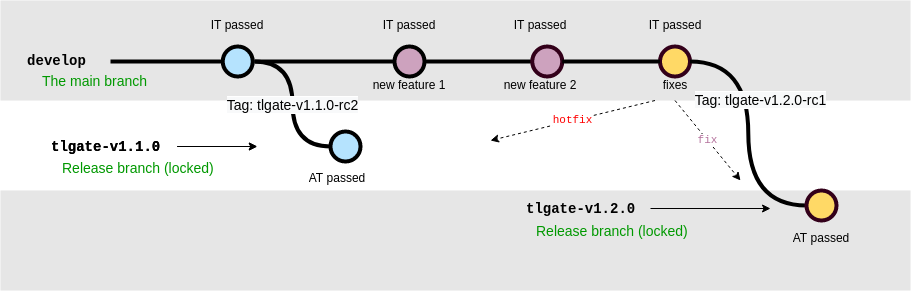

The diagram above was exported from draw.io. Its source (the exported page's mxGraphModel, read from the mxfile embedded in the PNG):
<mxGraphModel dx="2212" dy="897" grid="1" gridSize="10" guides="1" tooltips="1" connect="1" arrows="1" fold="1" page="1" pageScale="1" pageWidth="1100" pageHeight="850" math="0" shadow="0">
  <root>
    <mxCell id="HXlDSq5vJscIwFaG9ok0-0" />
    <mxCell id="HXlDSq5vJscIwFaG9ok0-1" parent="HXlDSq5vJscIwFaG9ok0-0" />
    <mxCell id="HXlDSq5vJscIwFaG9ok0-58" value="" style="rounded=0;whiteSpace=wrap;html=1;fontSize=13;fontColor=#FF0000;strokeColor=none;fillColor=#E6E6E6;" vertex="1" parent="HXlDSq5vJscIwFaG9ok0-1">
      <mxGeometry x="40" y="150" width="910" height="100" as="geometry" />
    </mxCell>
    <mxCell id="HXlDSq5vJscIwFaG9ok0-57" value="" style="rounded=0;whiteSpace=wrap;html=1;fontSize=13;fontColor=#FF0000;strokeColor=none;fillColor=#E6E6E6;" vertex="1" parent="HXlDSq5vJscIwFaG9ok0-1">
      <mxGeometry x="40" y="340" width="910" height="100" as="geometry" />
    </mxCell>
    <mxCell id="HXlDSq5vJscIwFaG9ok0-2" value="fixes" style="text;html=1;strokeColor=none;fillColor=none;align=center;verticalAlign=middle;whiteSpace=wrap;overflow=hidden;" vertex="1" parent="HXlDSq5vJscIwFaG9ok0-1">
      <mxGeometry x="674.5" y="220" width="80" height="30" as="geometry" />
    </mxCell>
    <mxCell id="HXlDSq5vJscIwFaG9ok0-3" value="" style="verticalLabelPosition=bottom;verticalAlign=top;html=1;strokeWidth=4;shape=mxgraph.flowchart.on-page_reference;plain-blue;gradientColor=none;fillColor=#B5E3Fe;strokeColor=#000000;" vertex="1" parent="HXlDSq5vJscIwFaG9ok0-1">
      <mxGeometry x="262.25" y="196" width="30" height="30" as="geometry" />
    </mxCell>
    <mxCell id="HXlDSq5vJscIwFaG9ok0-4" value="" style="edgeStyle=orthogonalEdgeStyle;curved=1;rounded=0;orthogonalLoop=1;jettySize=auto;html=1;endArrow=none;endFill=0;strokeWidth=4;entryX=0;entryY=0.5;entryDx=0;entryDy=0;entryPerimeter=0;" edge="1" parent="HXlDSq5vJscIwFaG9ok0-1" source="HXlDSq5vJscIwFaG9ok0-5" target="HXlDSq5vJscIwFaG9ok0-6">
      <mxGeometry relative="1" as="geometry">
        <mxPoint x="546.2499999999995" y="211" as="targetPoint" />
      </mxGeometry>
    </mxCell>
    <mxCell id="HXlDSq5vJscIwFaG9ok0-5" value="" style="verticalLabelPosition=bottom;verticalAlign=top;html=1;strokeWidth=4;shape=mxgraph.flowchart.on-page_reference;plain-blue;gradientColor=none;strokeColor=#000000;fillColor=#CDA2BE;" vertex="1" parent="HXlDSq5vJscIwFaG9ok0-1">
      <mxGeometry x="434" y="196" width="30" height="30" as="geometry" />
    </mxCell>
    <mxCell id="HXlDSq5vJscIwFaG9ok0-6" value="" style="verticalLabelPosition=bottom;verticalAlign=top;html=1;strokeWidth=4;shape=mxgraph.flowchart.on-page_reference;plain-blue;gradientColor=none;strokeColor=#33001A;fillColor=#CDA2BE;" vertex="1" parent="HXlDSq5vJscIwFaG9ok0-1">
      <mxGeometry x="571.75" y="196" width="30" height="30" as="geometry" />
    </mxCell>
    <mxCell id="HXlDSq5vJscIwFaG9ok0-7" value="" style="edgeStyle=orthogonalEdgeStyle;rounded=0;html=1;jettySize=auto;orthogonalLoop=1;strokeWidth=4;endArrow=none;endFill=0;" edge="1" parent="HXlDSq5vJscIwFaG9ok0-1" target="HXlDSq5vJscIwFaG9ok0-3">
      <mxGeometry x="192.25" y="211" as="geometry">
        <mxPoint x="150" y="211" as="sourcePoint" />
      </mxGeometry>
    </mxCell>
    <mxCell id="HXlDSq5vJscIwFaG9ok0-8" value="develop" style="text;html=1;strokeColor=none;fillColor=none;align=center;verticalAlign=middle;whiteSpace=wrap;overflow=hidden;fontSize=14;fontStyle=1;fontFamily=Courier New;" vertex="1" parent="HXlDSq5vJscIwFaG9ok0-1">
      <mxGeometry x="60" y="190" width="73" height="42" as="geometry" />
    </mxCell>
    <mxCell id="HXlDSq5vJscIwFaG9ok0-10" value="tlgate-v1.1.0" style="text;html=1;strokeColor=none;fillColor=none;align=left;verticalAlign=middle;whiteSpace=wrap;overflow=hidden;fontSize=14;fontStyle=1;fontFamily=Courier New;" vertex="1" parent="HXlDSq5vJscIwFaG9ok0-1">
      <mxGeometry x="88.75" y="286" width="240" height="20" as="geometry" />
    </mxCell>
    <mxCell id="HXlDSq5vJscIwFaG9ok0-11" value="&lt;span&gt;Release branch (locked)&lt;/span&gt;" style="text;html=1;strokeColor=none;fillColor=none;align=left;verticalAlign=middle;whiteSpace=wrap;overflow=hidden;fontSize=14;fontStyle=0;fontColor=#009900;" vertex="1" parent="HXlDSq5vJscIwFaG9ok0-1">
      <mxGeometry x="99.5" y="306" width="163.25" height="24" as="geometry" />
    </mxCell>
    <mxCell id="HXlDSq5vJscIwFaG9ok0-12" value="The main branch&lt;br&gt;" style="text;html=1;strokeColor=none;fillColor=none;align=left;verticalAlign=middle;whiteSpace=wrap;overflow=hidden;fontSize=14;fontStyle=0;fontColor=#009900;" vertex="1" parent="HXlDSq5vJscIwFaG9ok0-1">
      <mxGeometry x="80.25" y="220" width="146.75" height="20" as="geometry" />
    </mxCell>
    <mxCell id="HXlDSq5vJscIwFaG9ok0-13" value="" style="endArrow=classic;html=1;strokeWidth=1;fontFamily=Courier New;fontColor=#009900;" edge="1" parent="HXlDSq5vJscIwFaG9ok0-1">
      <mxGeometry width="50" height="50" relative="1" as="geometry">
        <mxPoint x="216.75" y="296" as="sourcePoint" />
        <mxPoint x="296.75" y="296" as="targetPoint" />
      </mxGeometry>
    </mxCell>
    <mxCell id="HXlDSq5vJscIwFaG9ok0-15" value="" style="edgeStyle=orthogonalEdgeStyle;rounded=0;orthogonalLoop=1;jettySize=auto;html=1;fontSize=15;endArrow=none;endFill=0;strokeWidth=4;entryX=0;entryY=0.5;entryDx=0;entryDy=0;entryPerimeter=0;" edge="1" parent="HXlDSq5vJscIwFaG9ok0-1" target="HXlDSq5vJscIwFaG9ok0-5">
      <mxGeometry relative="1" as="geometry">
        <mxPoint x="372" y="211" as="targetPoint" />
        <mxPoint x="294" y="211" as="sourcePoint" />
      </mxGeometry>
    </mxCell>
    <mxCell id="HXlDSq5vJscIwFaG9ok0-16" value="AT passed" style="text;html=1;strokeColor=none;fillColor=none;align=center;verticalAlign=middle;whiteSpace=wrap;overflow=hidden;" vertex="1" parent="HXlDSq5vJscIwFaG9ok0-1">
      <mxGeometry x="336.75" y="313" width="80" height="30" as="geometry" />
    </mxCell>
    <mxCell id="HXlDSq5vJscIwFaG9ok0-17" value="&lt;span style=&quot;font-size: 14px ; background-color: rgb(248 , 249 , 250)&quot;&gt;Tag: tlgate-v1.1.0-rc2&lt;/span&gt;" style="edgeStyle=orthogonalEdgeStyle;curved=1;rounded=0;html=1;exitX=1;exitY=0.5;exitPerimeter=0;entryX=0;entryY=0.5;entryPerimeter=0;endArrow=none;endFill=0;jettySize=auto;orthogonalLoop=1;strokeWidth=4;fontSize=15;exitDx=0;exitDy=0;entryDx=0;entryDy=0;" edge="1" parent="HXlDSq5vJscIwFaG9ok0-1" target="HXlDSq5vJscIwFaG9ok0-62">
      <mxGeometry relative="1" as="geometry">
        <mxPoint x="294" y="211" as="sourcePoint" />
        <mxPoint x="361.75" y="296" as="targetPoint" />
      </mxGeometry>
    </mxCell>
    <mxCell id="HXlDSq5vJscIwFaG9ok0-19" value="tlgate-v1.1.0" style="text;html=1;strokeColor=none;fillColor=none;align=left;verticalAlign=middle;whiteSpace=wrap;overflow=hidden;fontSize=14;fontStyle=1;fontFamily=Courier New;" vertex="1" parent="HXlDSq5vJscIwFaG9ok0-1">
      <mxGeometry x="88.75" y="286" width="240" height="20" as="geometry" />
    </mxCell>
    <mxCell id="HXlDSq5vJscIwFaG9ok0-20" value="" style="endArrow=classic;html=1;strokeWidth=1;fontFamily=Courier New;fontColor=#009900;" edge="1" parent="HXlDSq5vJscIwFaG9ok0-1">
      <mxGeometry width="50" height="50" relative="1" as="geometry">
        <mxPoint x="216.75" y="296" as="sourcePoint" />
        <mxPoint x="296.75" y="296" as="targetPoint" />
      </mxGeometry>
    </mxCell>
    <mxCell id="HXlDSq5vJscIwFaG9ok0-21" value="" style="verticalLabelPosition=bottom;verticalAlign=top;html=1;strokeWidth=4;shape=mxgraph.flowchart.on-page_reference;plain-blue;gradientColor=none;strokeColor=#33001A;fillColor=#FFD966;" vertex="1" parent="HXlDSq5vJscIwFaG9ok0-1">
      <mxGeometry x="699.5" y="196" width="30" height="30" as="geometry" />
    </mxCell>
    <mxCell id="HXlDSq5vJscIwFaG9ok0-22" value="new feature 1" style="text;html=1;strokeColor=none;fillColor=none;align=center;verticalAlign=middle;whiteSpace=wrap;overflow=hidden;" vertex="1" parent="HXlDSq5vJscIwFaG9ok0-1">
      <mxGeometry x="409" y="220" width="80" height="30" as="geometry" />
    </mxCell>
    <mxCell id="HXlDSq5vJscIwFaG9ok0-23" value="new feature 2" style="text;html=1;strokeColor=none;fillColor=none;align=center;verticalAlign=middle;whiteSpace=wrap;overflow=hidden;" vertex="1" parent="HXlDSq5vJscIwFaG9ok0-1">
      <mxGeometry x="539.5" y="220" width="80" height="30" as="geometry" />
    </mxCell>
    <mxCell id="HXlDSq5vJscIwFaG9ok0-24" value="" style="edgeStyle=orthogonalEdgeStyle;curved=1;rounded=0;orthogonalLoop=1;jettySize=auto;html=1;endArrow=none;endFill=0;strokeWidth=4;entryX=0;entryY=0.5;entryDx=0;entryDy=0;entryPerimeter=0;exitX=1;exitY=0.5;exitDx=0;exitDy=0;exitPerimeter=0;" edge="1" parent="HXlDSq5vJscIwFaG9ok0-1" source="HXlDSq5vJscIwFaG9ok0-6" target="HXlDSq5vJscIwFaG9ok0-21">
      <mxGeometry relative="1" as="geometry">
        <mxPoint x="581.75" y="221" as="targetPoint" />
        <mxPoint x="474" y="221" as="sourcePoint" />
      </mxGeometry>
    </mxCell>
    <mxCell id="HXlDSq5vJscIwFaG9ok0-29" value="IT passed" style="text;html=1;strokeColor=none;fillColor=none;align=center;verticalAlign=middle;whiteSpace=wrap;overflow=hidden;" vertex="1" parent="HXlDSq5vJscIwFaG9ok0-1">
      <mxGeometry x="674.5" y="160" width="80" height="30" as="geometry" />
    </mxCell>
    <mxCell id="HXlDSq5vJscIwFaG9ok0-45" value="" style="endArrow=classic;html=1;strokeWidth=1;fontFamily=Courier New;fontColor=#009900;exitX=1;exitY=0.5;exitDx=0;exitDy=0;" edge="1" parent="HXlDSq5vJscIwFaG9ok0-1" source="HXlDSq5vJscIwFaG9ok0-48">
      <mxGeometry width="50" height="50" relative="1" as="geometry">
        <mxPoint x="393.75" y="358" as="sourcePoint" />
        <mxPoint x="810" y="358" as="targetPoint" />
      </mxGeometry>
    </mxCell>
    <mxCell id="HXlDSq5vJscIwFaG9ok0-46" value="AT passed" style="text;html=1;strokeColor=none;fillColor=none;align=center;verticalAlign=middle;whiteSpace=wrap;overflow=hidden;" vertex="1" parent="HXlDSq5vJscIwFaG9ok0-1">
      <mxGeometry x="821" y="373" width="80" height="30" as="geometry" />
    </mxCell>
    <mxCell id="HXlDSq5vJscIwFaG9ok0-48" value="tlgate-v1.2.0" style="text;html=1;strokeColor=none;fillColor=none;align=left;verticalAlign=middle;whiteSpace=wrap;overflow=hidden;fontSize=14;fontStyle=1;fontFamily=Courier New;" vertex="1" parent="HXlDSq5vJscIwFaG9ok0-1">
      <mxGeometry x="563.75" y="348" width="126.25" height="20" as="geometry" />
    </mxCell>
    <mxCell id="HXlDSq5vJscIwFaG9ok0-51" value="&lt;span style=&quot;font-size: 14px ; background-color: rgb(248 , 249 , 250)&quot;&gt;Tag: tlgate-v1.2.0-rc1&lt;/span&gt;" style="edgeStyle=orthogonalEdgeStyle;curved=1;rounded=0;html=1;exitX=1;exitY=0.5;exitPerimeter=0;entryX=0;entryY=0.5;entryPerimeter=0;endArrow=none;endFill=0;jettySize=auto;orthogonalLoop=1;strokeWidth=4;fontSize=15;exitDx=0;exitDy=0;entryDx=0;entryDy=0;" edge="1" parent="HXlDSq5vJscIwFaG9ok0-1" source="HXlDSq5vJscIwFaG9ok0-21" target="HXlDSq5vJscIwFaG9ok0-63">
      <mxGeometry x="-0.2615" y="12" relative="1" as="geometry">
        <mxPoint x="304" y="221" as="sourcePoint" />
        <mxPoint x="846" y="358" as="targetPoint" />
        <mxPoint as="offset" />
      </mxGeometry>
    </mxCell>
    <mxCell id="HXlDSq5vJscIwFaG9ok0-52" value="&lt;span&gt;Release branch (locked)&lt;/span&gt;" style="text;html=1;strokeColor=none;fillColor=none;align=left;verticalAlign=middle;whiteSpace=wrap;overflow=hidden;fontSize=14;fontStyle=0;fontColor=#009900;" vertex="1" parent="HXlDSq5vJscIwFaG9ok0-1">
      <mxGeometry x="574" y="369" width="163.25" height="24" as="geometry" />
    </mxCell>
    <mxCell id="HXlDSq5vJscIwFaG9ok0-53" value="hotfix" style="endArrow=classic;html=1;strokeWidth=1;fontFamily=Courier New;fontColor=#FF0000;exitX=0.25;exitY=1;exitDx=0;exitDy=0;dashed=1;" edge="1" parent="HXlDSq5vJscIwFaG9ok0-1" source="HXlDSq5vJscIwFaG9ok0-2">
      <mxGeometry width="50" height="50" relative="1" as="geometry">
        <mxPoint x="403.75" y="427" as="sourcePoint" />
        <mxPoint x="530" y="290" as="targetPoint" />
      </mxGeometry>
    </mxCell>
    <mxCell id="HXlDSq5vJscIwFaG9ok0-54" value="fix" style="endArrow=classic;html=1;strokeWidth=1;fontFamily=Courier New;fontColor=#B5739D;exitX=0.5;exitY=1;exitDx=0;exitDy=0;dashed=1;" edge="1" parent="HXlDSq5vJscIwFaG9ok0-1" source="HXlDSq5vJscIwFaG9ok0-2">
      <mxGeometry width="50" height="50" relative="1" as="geometry">
        <mxPoint x="704.5" y="260" as="sourcePoint" />
        <mxPoint x="780" y="330" as="targetPoint" />
      </mxGeometry>
    </mxCell>
    <mxCell id="HXlDSq5vJscIwFaG9ok0-59" value="IT passed" style="text;html=1;strokeColor=none;fillColor=none;align=center;verticalAlign=middle;whiteSpace=wrap;overflow=hidden;" vertex="1" parent="HXlDSq5vJscIwFaG9ok0-1">
      <mxGeometry x="539.5" y="160" width="80" height="30" as="geometry" />
    </mxCell>
    <mxCell id="HXlDSq5vJscIwFaG9ok0-60" value="IT passed" style="text;html=1;strokeColor=none;fillColor=none;align=center;verticalAlign=middle;whiteSpace=wrap;overflow=hidden;" vertex="1" parent="HXlDSq5vJscIwFaG9ok0-1">
      <mxGeometry x="409" y="160" width="80" height="30" as="geometry" />
    </mxCell>
    <mxCell id="HXlDSq5vJscIwFaG9ok0-61" value="IT passed" style="text;html=1;strokeColor=none;fillColor=none;align=center;verticalAlign=middle;whiteSpace=wrap;overflow=hidden;" vertex="1" parent="HXlDSq5vJscIwFaG9ok0-1">
      <mxGeometry x="237.25" y="160" width="80" height="30" as="geometry" />
    </mxCell>
    <mxCell id="HXlDSq5vJscIwFaG9ok0-62" value="" style="verticalLabelPosition=bottom;verticalAlign=top;html=1;strokeWidth=4;shape=mxgraph.flowchart.on-page_reference;plain-blue;gradientColor=none;fillColor=#B5E3Fe;strokeColor=#000000;" vertex="1" parent="HXlDSq5vJscIwFaG9ok0-1">
      <mxGeometry x="370" y="281" width="30" height="30" as="geometry" />
    </mxCell>
    <mxCell id="HXlDSq5vJscIwFaG9ok0-63" value="" style="verticalLabelPosition=bottom;verticalAlign=top;html=1;strokeWidth=4;shape=mxgraph.flowchart.on-page_reference;plain-blue;gradientColor=none;strokeColor=#33001A;fillColor=#FFD966;" vertex="1" parent="HXlDSq5vJscIwFaG9ok0-1">
      <mxGeometry x="846" y="340" width="30" height="30" as="geometry" />
    </mxCell>
  </root>
</mxGraphModel>